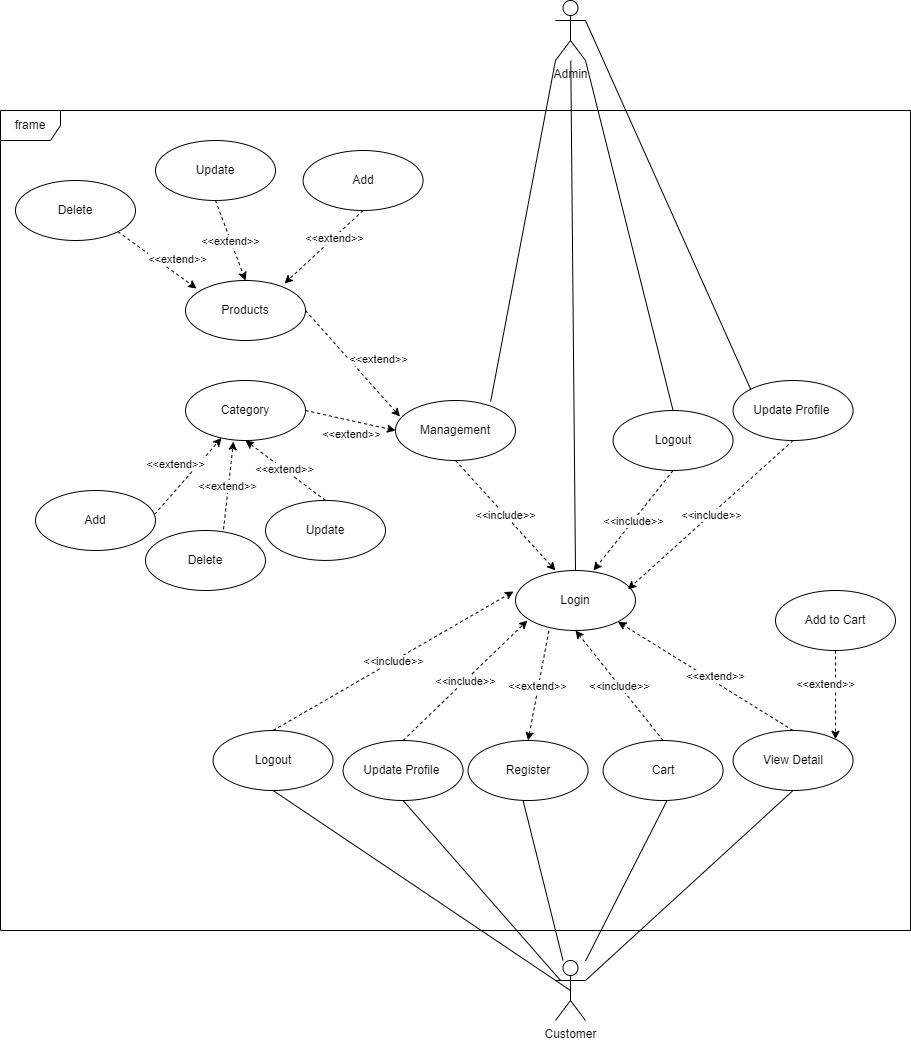

The diagram above was exported from draw.io. Its source (the exported page's mxGraphModel, read from the mxfile embedded in the PNG):
<mxGraphModel dx="1422" dy="1923" grid="1" gridSize="10" guides="1" tooltips="1" connect="1" arrows="1" fold="1" page="1" pageScale="1" pageWidth="827" pageHeight="1169" math="0" shadow="0">
  <root>
    <mxCell id="0" />
    <mxCell id="1" parent="0" />
    <mxCell id="iVCZypj-PkfxIonUXFnk-65" value="Customer" style="shape=umlActor;verticalLabelPosition=bottom;verticalAlign=top;html=1;outlineConnect=0;" vertex="1" parent="1">
      <mxGeometry x="770" y="-100" width="30" height="60" as="geometry" />
    </mxCell>
    <mxCell id="iVCZypj-PkfxIonUXFnk-66" value="Login" style="ellipse;whiteSpace=wrap;html=1;" vertex="1" parent="1">
      <mxGeometry x="730" y="-490" width="120" height="60" as="geometry" />
    </mxCell>
    <mxCell id="iVCZypj-PkfxIonUXFnk-67" value="Add to Cart" style="ellipse;whiteSpace=wrap;html=1;" vertex="1" parent="1">
      <mxGeometry x="990" y="-470" width="120" height="60" as="geometry" />
    </mxCell>
    <mxCell id="iVCZypj-PkfxIonUXFnk-68" value="View Detail" style="ellipse;whiteSpace=wrap;html=1;" vertex="1" parent="1">
      <mxGeometry x="947.57" y="-330" width="120" height="60" as="geometry" />
    </mxCell>
    <mxCell id="iVCZypj-PkfxIonUXFnk-69" value="Register" style="ellipse;whiteSpace=wrap;html=1;" vertex="1" parent="1">
      <mxGeometry x="682.57" y="-320" width="120" height="60" as="geometry" />
    </mxCell>
    <mxCell id="iVCZypj-PkfxIonUXFnk-70" value="Update Profile&amp;nbsp;" style="ellipse;whiteSpace=wrap;html=1;" vertex="1" parent="1">
      <mxGeometry x="557.57" y="-320" width="120" height="60" as="geometry" />
    </mxCell>
    <mxCell id="iVCZypj-PkfxIonUXFnk-71" value="Cart" style="ellipse;whiteSpace=wrap;html=1;" vertex="1" parent="1">
      <mxGeometry x="817.57" y="-320" width="120" height="60" as="geometry" />
    </mxCell>
    <mxCell id="iVCZypj-PkfxIonUXFnk-72" value="" style="endArrow=classic;html=1;rounded=0;dashed=1;entryX=1;entryY=0;entryDx=0;entryDy=0;exitX=0.5;exitY=1;exitDx=0;exitDy=0;" edge="1" parent="1" source="iVCZypj-PkfxIonUXFnk-67" target="iVCZypj-PkfxIonUXFnk-68">
      <mxGeometry relative="1" as="geometry">
        <mxPoint x="1010" y="-420" as="sourcePoint" />
        <mxPoint x="1190" y="-250" as="targetPoint" />
      </mxGeometry>
    </mxCell>
    <mxCell id="iVCZypj-PkfxIonUXFnk-73" value="&amp;lt;&amp;lt;extend&amp;gt;&amp;gt;" style="edgeLabel;resizable=0;html=1;align=center;verticalAlign=middle;" connectable="0" vertex="1" parent="iVCZypj-PkfxIonUXFnk-72">
      <mxGeometry relative="1" as="geometry">
        <mxPoint x="-10" y="-10" as="offset" />
      </mxGeometry>
    </mxCell>
    <mxCell id="iVCZypj-PkfxIonUXFnk-74" value="" style="endArrow=none;html=1;rounded=0;entryX=0.5;entryY=1;entryDx=0;entryDy=0;" edge="1" parent="1" source="iVCZypj-PkfxIonUXFnk-65">
      <mxGeometry width="50" height="50" relative="1" as="geometry">
        <mxPoint x="791.5700000000004" y="-200" as="sourcePoint" />
        <mxPoint x="881.5700000000002" y="-260" as="targetPoint" />
      </mxGeometry>
    </mxCell>
    <mxCell id="iVCZypj-PkfxIonUXFnk-75" value="" style="endArrow=classic;html=1;rounded=0;dashed=1;entryX=0.5;entryY=1;entryDx=0;entryDy=0;exitX=0.5;exitY=0;exitDx=0;exitDy=0;" edge="1" parent="1" source="iVCZypj-PkfxIonUXFnk-71" target="iVCZypj-PkfxIonUXFnk-66">
      <mxGeometry relative="1" as="geometry">
        <mxPoint x="1430" y="-290" as="sourcePoint" />
        <mxPoint x="1430" y="-510" as="targetPoint" />
      </mxGeometry>
    </mxCell>
    <mxCell id="iVCZypj-PkfxIonUXFnk-76" value="&amp;lt;&amp;lt;include&amp;gt;&amp;gt;" style="edgeLabel;resizable=0;html=1;align=center;verticalAlign=middle;" connectable="0" vertex="1" parent="iVCZypj-PkfxIonUXFnk-75">
      <mxGeometry relative="1" as="geometry" />
    </mxCell>
    <mxCell id="iVCZypj-PkfxIonUXFnk-77" value="" style="endArrow=none;html=1;rounded=0;exitX=1;exitY=0.3333333333333333;exitDx=0;exitDy=0;exitPerimeter=0;entryX=0.5;entryY=1;entryDx=0;entryDy=0;" edge="1" parent="1" source="iVCZypj-PkfxIonUXFnk-65" target="iVCZypj-PkfxIonUXFnk-68">
      <mxGeometry width="50" height="50" relative="1" as="geometry">
        <mxPoint x="897.57" y="-170" as="sourcePoint" />
        <mxPoint x="947.57" y="-220" as="targetPoint" />
      </mxGeometry>
    </mxCell>
    <mxCell id="iVCZypj-PkfxIonUXFnk-78" value="" style="endArrow=none;html=1;rounded=0;entryX=0.5;entryY=1;entryDx=0;entryDy=0;" edge="1" parent="1" source="iVCZypj-PkfxIonUXFnk-65">
      <mxGeometry width="50" height="50" relative="1" as="geometry">
        <mxPoint x="782.5700000000004" y="-200" as="sourcePoint" />
        <mxPoint x="737.5700000000006" y="-260" as="targetPoint" />
      </mxGeometry>
    </mxCell>
    <mxCell id="iVCZypj-PkfxIonUXFnk-79" value="" style="endArrow=none;html=1;rounded=0;exitX=0.5;exitY=1;exitDx=0;exitDy=0;entryX=0.167;entryY=0.333;entryDx=0;entryDy=0;entryPerimeter=0;" edge="1" parent="1" source="iVCZypj-PkfxIonUXFnk-70" target="iVCZypj-PkfxIonUXFnk-65">
      <mxGeometry width="50" height="50" relative="1" as="geometry">
        <mxPoint x="897.57" y="-170" as="sourcePoint" />
        <mxPoint x="767.57" y="-180" as="targetPoint" />
      </mxGeometry>
    </mxCell>
    <mxCell id="iVCZypj-PkfxIonUXFnk-80" value="" style="endArrow=classic;html=1;rounded=0;dashed=1;entryX=0.1;entryY=0.833;entryDx=0;entryDy=0;exitX=0.5;exitY=0;exitDx=0;exitDy=0;entryPerimeter=0;" edge="1" parent="1" source="iVCZypj-PkfxIonUXFnk-70" target="iVCZypj-PkfxIonUXFnk-66">
      <mxGeometry relative="1" as="geometry">
        <mxPoint x="1430" y="-290" as="sourcePoint" />
        <mxPoint x="1430" y="-510" as="targetPoint" />
      </mxGeometry>
    </mxCell>
    <mxCell id="iVCZypj-PkfxIonUXFnk-81" value="&amp;lt;&amp;lt;include&amp;gt;&amp;gt;" style="edgeLabel;resizable=0;html=1;align=center;verticalAlign=middle;" connectable="0" vertex="1" parent="iVCZypj-PkfxIonUXFnk-80">
      <mxGeometry relative="1" as="geometry" />
    </mxCell>
    <mxCell id="iVCZypj-PkfxIonUXFnk-82" value="" style="endArrow=classic;html=1;rounded=0;dashed=1;entryX=1;entryY=1;entryDx=0;entryDy=0;exitX=0.5;exitY=0;exitDx=0;exitDy=0;" edge="1" parent="1" source="iVCZypj-PkfxIonUXFnk-68" target="iVCZypj-PkfxIonUXFnk-66">
      <mxGeometry relative="1" as="geometry">
        <mxPoint x="1340" y="-290" as="sourcePoint" />
        <mxPoint x="1340" y="-520" as="targetPoint" />
      </mxGeometry>
    </mxCell>
    <mxCell id="iVCZypj-PkfxIonUXFnk-83" value="&amp;lt;&amp;lt;extend&amp;gt;&amp;gt;" style="edgeLabel;resizable=0;html=1;align=center;verticalAlign=middle;" connectable="0" vertex="1" parent="iVCZypj-PkfxIonUXFnk-82">
      <mxGeometry relative="1" as="geometry">
        <mxPoint x="9" as="offset" />
      </mxGeometry>
    </mxCell>
    <mxCell id="iVCZypj-PkfxIonUXFnk-84" value="" style="endArrow=classic;html=1;rounded=0;dashed=1;entryX=0.5;entryY=0;entryDx=0;entryDy=0;exitX=0.278;exitY=1.006;exitDx=0;exitDy=0;exitPerimeter=0;" edge="1" parent="1" source="iVCZypj-PkfxIonUXFnk-66" target="iVCZypj-PkfxIonUXFnk-69">
      <mxGeometry relative="1" as="geometry">
        <mxPoint x="1340" y="-290" as="sourcePoint" />
        <mxPoint x="1340" y="-520" as="targetPoint" />
      </mxGeometry>
    </mxCell>
    <mxCell id="iVCZypj-PkfxIonUXFnk-85" value="&amp;lt;&amp;lt;extend&amp;gt;&amp;gt;" style="edgeLabel;resizable=0;html=1;align=center;verticalAlign=middle;" connectable="0" vertex="1" parent="iVCZypj-PkfxIonUXFnk-84">
      <mxGeometry relative="1" as="geometry">
        <mxPoint x="-1" as="offset" />
      </mxGeometry>
    </mxCell>
    <mxCell id="iVCZypj-PkfxIonUXFnk-86" value="Admin" style="shape=umlActor;verticalLabelPosition=bottom;verticalAlign=top;html=1;outlineConnect=0;" vertex="1" parent="1">
      <mxGeometry x="770" y="-1060" width="30" height="60" as="geometry" />
    </mxCell>
    <mxCell id="iVCZypj-PkfxIonUXFnk-87" value="Management" style="ellipse;whiteSpace=wrap;html=1;" vertex="1" parent="1">
      <mxGeometry x="610" y="-660" width="120" height="60" as="geometry" />
    </mxCell>
    <mxCell id="iVCZypj-PkfxIonUXFnk-88" value="Products" style="ellipse;whiteSpace=wrap;html=1;" vertex="1" parent="1">
      <mxGeometry x="400" y="-780" width="120" height="60" as="geometry" />
    </mxCell>
    <mxCell id="iVCZypj-PkfxIonUXFnk-89" value="Category" style="ellipse;whiteSpace=wrap;html=1;" vertex="1" parent="1">
      <mxGeometry x="400" y="-680" width="120" height="60" as="geometry" />
    </mxCell>
    <mxCell id="iVCZypj-PkfxIonUXFnk-90" value="Add" style="ellipse;whiteSpace=wrap;html=1;" vertex="1" parent="1">
      <mxGeometry x="250" y="-570" width="120" height="60" as="geometry" />
    </mxCell>
    <mxCell id="iVCZypj-PkfxIonUXFnk-91" value="Update" style="ellipse;whiteSpace=wrap;html=1;" vertex="1" parent="1">
      <mxGeometry x="480" y="-560.0699999999999" width="120" height="60" as="geometry" />
    </mxCell>
    <mxCell id="iVCZypj-PkfxIonUXFnk-92" value="Delete" style="ellipse;whiteSpace=wrap;html=1;" vertex="1" parent="1">
      <mxGeometry x="359.9999999999999" y="-530" width="120" height="60" as="geometry" />
    </mxCell>
    <mxCell id="iVCZypj-PkfxIonUXFnk-93" value="" style="endArrow=classic;html=1;rounded=0;dashed=1;entryX=0.333;entryY=0;entryDx=0;entryDy=0;exitX=0.5;exitY=1;exitDx=0;exitDy=0;entryPerimeter=0;" edge="1" parent="1" source="iVCZypj-PkfxIonUXFnk-87" target="iVCZypj-PkfxIonUXFnk-66">
      <mxGeometry relative="1" as="geometry">
        <mxPoint x="620" y="-450" as="sourcePoint" />
        <mxPoint x="620" y="-670" as="targetPoint" />
      </mxGeometry>
    </mxCell>
    <mxCell id="iVCZypj-PkfxIonUXFnk-94" value="&amp;lt;&amp;lt;include&amp;gt;&amp;gt;" style="edgeLabel;resizable=0;html=1;align=center;verticalAlign=middle;" connectable="0" vertex="1" parent="iVCZypj-PkfxIonUXFnk-93">
      <mxGeometry relative="1" as="geometry" />
    </mxCell>
    <mxCell id="iVCZypj-PkfxIonUXFnk-95" value="" style="endArrow=none;html=1;rounded=0;entryX=0.793;entryY=0.017;entryDx=0;entryDy=0;entryPerimeter=0;exitX=0;exitY=1;exitDx=0;exitDy=0;exitPerimeter=0;" edge="1" parent="1" source="iVCZypj-PkfxIonUXFnk-86" target="iVCZypj-PkfxIonUXFnk-87">
      <mxGeometry width="50" height="50" relative="1" as="geometry">
        <mxPoint x="830.14" y="-680" as="sourcePoint" />
        <mxPoint x="830.14" y="-480" as="targetPoint" />
      </mxGeometry>
    </mxCell>
    <mxCell id="iVCZypj-PkfxIonUXFnk-96" value="" style="endArrow=classic;html=1;rounded=0;dashed=1;entryX=0;entryY=0.5;entryDx=0;entryDy=0;exitX=1;exitY=0.5;exitDx=0;exitDy=0;" edge="1" parent="1" source="iVCZypj-PkfxIonUXFnk-89" target="iVCZypj-PkfxIonUXFnk-87">
      <mxGeometry relative="1" as="geometry">
        <mxPoint x="920.14" y="-590" as="sourcePoint" />
        <mxPoint x="1080.1399999999999" y="-620" as="targetPoint" />
      </mxGeometry>
    </mxCell>
    <mxCell id="iVCZypj-PkfxIonUXFnk-97" value="&amp;lt;&amp;lt;extend&amp;gt;&amp;gt;" style="edgeLabel;resizable=0;html=1;align=center;verticalAlign=middle;" connectable="0" vertex="1" parent="iVCZypj-PkfxIonUXFnk-96">
      <mxGeometry relative="1" as="geometry">
        <mxPoint x="1" y="14" as="offset" />
      </mxGeometry>
    </mxCell>
    <mxCell id="iVCZypj-PkfxIonUXFnk-98" value="" style="endArrow=classic;html=1;rounded=0;dashed=1;exitX=1;exitY=0.5;exitDx=0;exitDy=0;entryX=0.037;entryY=0.267;entryDx=0;entryDy=0;entryPerimeter=0;" edge="1" parent="1" source="iVCZypj-PkfxIonUXFnk-88" target="iVCZypj-PkfxIonUXFnk-87">
      <mxGeometry relative="1" as="geometry">
        <mxPoint x="917.5699999999999" y="-770" as="sourcePoint" />
        <mxPoint x="587.5699999999999" y="-720" as="targetPoint" />
      </mxGeometry>
    </mxCell>
    <mxCell id="iVCZypj-PkfxIonUXFnk-99" value="&amp;lt;&amp;lt;extend&amp;gt;&amp;gt;" style="edgeLabel;resizable=0;html=1;align=center;verticalAlign=middle;" connectable="0" vertex="1" parent="iVCZypj-PkfxIonUXFnk-98">
      <mxGeometry relative="1" as="geometry">
        <mxPoint x="25" y="-5" as="offset" />
      </mxGeometry>
    </mxCell>
    <mxCell id="iVCZypj-PkfxIonUXFnk-100" value="" style="endArrow=classic;html=1;rounded=0;dashed=1;exitX=0.992;exitY=0.398;exitDx=0;exitDy=0;exitPerimeter=0;" edge="1" parent="1" source="iVCZypj-PkfxIonUXFnk-90" target="iVCZypj-PkfxIonUXFnk-89">
      <mxGeometry relative="1" as="geometry">
        <mxPoint x="210" y="-580.07" as="sourcePoint" />
        <mxPoint x="999.9964068711929" y="-851.2832034355964" as="targetPoint" />
      </mxGeometry>
    </mxCell>
    <mxCell id="iVCZypj-PkfxIonUXFnk-101" value="&amp;lt;&amp;lt;extend&amp;gt;&amp;gt;" style="edgeLabel;resizable=0;html=1;align=center;verticalAlign=middle;" connectable="0" vertex="1" parent="iVCZypj-PkfxIonUXFnk-100">
      <mxGeometry relative="1" as="geometry">
        <mxPoint x="-13" y="-12" as="offset" />
      </mxGeometry>
    </mxCell>
    <mxCell id="iVCZypj-PkfxIonUXFnk-102" value="" style="endArrow=classic;html=1;rounded=0;dashed=1;entryX=0.4;entryY=1.017;entryDx=0;entryDy=0;exitX=0.65;exitY=-0.018;exitDx=0;exitDy=0;entryPerimeter=0;exitPerimeter=0;" edge="1" parent="1" source="iVCZypj-PkfxIonUXFnk-92" target="iVCZypj-PkfxIonUXFnk-89">
      <mxGeometry relative="1" as="geometry">
        <mxPoint x="1117.71" y="-840.07" as="sourcePoint" />
        <mxPoint x="1040.1364068711928" y="-908.8567965644036" as="targetPoint" />
      </mxGeometry>
    </mxCell>
    <mxCell id="iVCZypj-PkfxIonUXFnk-103" value="&amp;lt;&amp;lt;extend&amp;gt;&amp;gt;" style="edgeLabel;resizable=0;html=1;align=center;verticalAlign=middle;" connectable="0" vertex="1" parent="iVCZypj-PkfxIonUXFnk-102">
      <mxGeometry relative="1" as="geometry">
        <mxPoint x="-1" as="offset" />
      </mxGeometry>
    </mxCell>
    <mxCell id="iVCZypj-PkfxIonUXFnk-104" value="" style="endArrow=classic;html=1;rounded=0;dashed=1;exitX=0.5;exitY=0;exitDx=0;exitDy=0;entryX=0.5;entryY=1;entryDx=0;entryDy=0;" edge="1" parent="1" source="iVCZypj-PkfxIonUXFnk-91" target="iVCZypj-PkfxIonUXFnk-89">
      <mxGeometry relative="1" as="geometry">
        <mxPoint x="1127.57" y="-830.07" as="sourcePoint" />
        <mxPoint x="920" y="-590.07" as="targetPoint" />
      </mxGeometry>
    </mxCell>
    <mxCell id="iVCZypj-PkfxIonUXFnk-105" value="&amp;lt;&amp;lt;extend&amp;gt;&amp;gt;" style="edgeLabel;resizable=0;html=1;align=center;verticalAlign=middle;" connectable="0" vertex="1" parent="iVCZypj-PkfxIonUXFnk-104">
      <mxGeometry relative="1" as="geometry">
        <mxPoint x="-1" y="-1" as="offset" />
      </mxGeometry>
    </mxCell>
    <mxCell id="iVCZypj-PkfxIonUXFnk-106" value="Add" style="ellipse;whiteSpace=wrap;html=1;" vertex="1" parent="1">
      <mxGeometry x="517.57" y="-910" width="120" height="60" as="geometry" />
    </mxCell>
    <mxCell id="iVCZypj-PkfxIonUXFnk-107" value="Update" style="ellipse;whiteSpace=wrap;html=1;" vertex="1" parent="1">
      <mxGeometry x="370.00000000000006" y="-920" width="120" height="60" as="geometry" />
    </mxCell>
    <mxCell id="iVCZypj-PkfxIonUXFnk-108" value="Delete" style="ellipse;whiteSpace=wrap;html=1;" vertex="1" parent="1">
      <mxGeometry x="230.00000000000006" y="-880" width="120" height="60" as="geometry" />
    </mxCell>
    <mxCell id="iVCZypj-PkfxIonUXFnk-109" value="" style="endArrow=classic;html=1;rounded=0;dashed=1;entryX=0.825;entryY=0.05;entryDx=0;entryDy=0;entryPerimeter=0;exitX=0.5;exitY=1;exitDx=0;exitDy=0;" edge="1" parent="1" source="iVCZypj-PkfxIonUXFnk-106" target="iVCZypj-PkfxIonUXFnk-88">
      <mxGeometry relative="1" as="geometry">
        <mxPoint x="580" y="-820" as="sourcePoint" />
        <mxPoint x="144.976406871193" y="-781.2132034355964" as="targetPoint" />
      </mxGeometry>
    </mxCell>
    <mxCell id="iVCZypj-PkfxIonUXFnk-110" value="&amp;lt;&amp;lt;extend&amp;gt;&amp;gt;" style="edgeLabel;resizable=0;html=1;align=center;verticalAlign=middle;" connectable="0" vertex="1" parent="iVCZypj-PkfxIonUXFnk-109">
      <mxGeometry relative="1" as="geometry">
        <mxPoint x="10" y="-9" as="offset" />
      </mxGeometry>
    </mxCell>
    <mxCell id="iVCZypj-PkfxIonUXFnk-111" value="" style="endArrow=classic;html=1;rounded=0;dashed=1;entryX=0.092;entryY=0.133;entryDx=0;entryDy=0;exitX=1;exitY=1;exitDx=0;exitDy=0;entryPerimeter=0;" edge="1" parent="1" source="iVCZypj-PkfxIonUXFnk-108" target="iVCZypj-PkfxIonUXFnk-88">
      <mxGeometry relative="1" as="geometry">
        <mxPoint x="132.55000000000004" y="-700" as="sourcePoint" />
        <mxPoint x="144.976406871193" y="-738.7867965644036" as="targetPoint" />
      </mxGeometry>
    </mxCell>
    <mxCell id="iVCZypj-PkfxIonUXFnk-112" value="&amp;lt;&amp;lt;extend&amp;gt;&amp;gt;" style="edgeLabel;resizable=0;html=1;align=center;verticalAlign=middle;" connectable="0" vertex="1" parent="iVCZypj-PkfxIonUXFnk-111">
      <mxGeometry relative="1" as="geometry">
        <mxPoint x="20" y="-1" as="offset" />
      </mxGeometry>
    </mxCell>
    <mxCell id="iVCZypj-PkfxIonUXFnk-113" value="" style="endArrow=classic;html=1;rounded=0;dashed=1;entryX=0.5;entryY=0;entryDx=0;entryDy=0;exitX=0.5;exitY=1;exitDx=0;exitDy=0;" edge="1" parent="1" source="iVCZypj-PkfxIonUXFnk-107" target="iVCZypj-PkfxIonUXFnk-88">
      <mxGeometry relative="1" as="geometry">
        <mxPoint x="404.97999999999996" y="-750" as="sourcePoint" />
        <mxPoint x="162.55000000000004" y="-760" as="targetPoint" />
      </mxGeometry>
    </mxCell>
    <mxCell id="iVCZypj-PkfxIonUXFnk-114" value="&amp;lt;&amp;lt;extend&amp;gt;&amp;gt;" style="edgeLabel;resizable=0;html=1;align=center;verticalAlign=middle;" connectable="0" vertex="1" parent="iVCZypj-PkfxIonUXFnk-113">
      <mxGeometry relative="1" as="geometry">
        <mxPoint x="-1" as="offset" />
      </mxGeometry>
    </mxCell>
    <mxCell id="iVCZypj-PkfxIonUXFnk-115" value="frame" style="shape=umlFrame;whiteSpace=wrap;html=1;" vertex="1" parent="1">
      <mxGeometry x="215" y="-950" width="910" height="820" as="geometry" />
    </mxCell>
    <mxCell id="iVCZypj-PkfxIonUXFnk-116" value="Logout" style="ellipse;whiteSpace=wrap;html=1;" vertex="1" parent="1">
      <mxGeometry x="827.5699999999998" y="-650" width="120" height="60" as="geometry" />
    </mxCell>
    <mxCell id="iVCZypj-PkfxIonUXFnk-117" value="" style="endArrow=classic;html=1;rounded=0;dashed=1;entryX=0.65;entryY=0;entryDx=0;entryDy=0;exitX=0.5;exitY=1;exitDx=0;exitDy=0;entryPerimeter=0;" edge="1" parent="1" source="iVCZypj-PkfxIonUXFnk-116" target="iVCZypj-PkfxIonUXFnk-66">
      <mxGeometry relative="1" as="geometry">
        <mxPoint x="999.9300000000001" y="-630" as="sourcePoint" />
        <mxPoint x="1140.07" y="-500" as="targetPoint" />
      </mxGeometry>
    </mxCell>
    <mxCell id="iVCZypj-PkfxIonUXFnk-118" value="&amp;lt;&amp;lt;include&amp;gt;&amp;gt;" style="edgeLabel;resizable=0;html=1;align=center;verticalAlign=middle;" connectable="0" vertex="1" parent="iVCZypj-PkfxIonUXFnk-117">
      <mxGeometry relative="1" as="geometry" />
    </mxCell>
    <mxCell id="iVCZypj-PkfxIonUXFnk-119" value="" style="endArrow=none;html=1;rounded=0;exitX=0.5;exitY=0;exitDx=0;exitDy=0;entryX=1;entryY=1;entryDx=0;entryDy=0;entryPerimeter=0;" edge="1" parent="1" source="iVCZypj-PkfxIonUXFnk-116" target="iVCZypj-PkfxIonUXFnk-86">
      <mxGeometry width="50" height="50" relative="1" as="geometry">
        <mxPoint x="900.14" y="-620" as="sourcePoint" />
        <mxPoint x="950.14" y="-670" as="targetPoint" />
      </mxGeometry>
    </mxCell>
    <mxCell id="iVCZypj-PkfxIonUXFnk-120" value="Logout" style="ellipse;whiteSpace=wrap;html=1;" vertex="1" parent="1">
      <mxGeometry x="427.56999999999994" y="-330" width="120" height="60" as="geometry" />
    </mxCell>
    <mxCell id="iVCZypj-PkfxIonUXFnk-121" value="" style="endArrow=classic;html=1;rounded=0;dashed=1;entryX=-0.017;entryY=0.35;entryDx=0;entryDy=0;exitX=0.5;exitY=0;exitDx=0;exitDy=0;entryPerimeter=0;" edge="1" parent="1" source="iVCZypj-PkfxIonUXFnk-120" target="iVCZypj-PkfxIonUXFnk-66">
      <mxGeometry relative="1" as="geometry">
        <mxPoint x="1060" y="-630" as="sourcePoint" />
        <mxPoint x="842.4264068711927" y="-471.21320343559637" as="targetPoint" />
      </mxGeometry>
    </mxCell>
    <mxCell id="iVCZypj-PkfxIonUXFnk-122" value="&amp;lt;&amp;lt;include&amp;gt;&amp;gt;" style="edgeLabel;resizable=0;html=1;align=center;verticalAlign=middle;" connectable="0" vertex="1" parent="iVCZypj-PkfxIonUXFnk-121">
      <mxGeometry relative="1" as="geometry" />
    </mxCell>
    <mxCell id="iVCZypj-PkfxIonUXFnk-123" value="" style="endArrow=none;html=1;rounded=0;entryX=0.5;entryY=1;entryDx=0;entryDy=0;exitX=0.5;exitY=0.5;exitDx=0;exitDy=0;exitPerimeter=0;" edge="1" parent="1" source="iVCZypj-PkfxIonUXFnk-65" target="iVCZypj-PkfxIonUXFnk-120">
      <mxGeometry width="50" height="50" relative="1" as="geometry">
        <mxPoint x="857.57" y="-330" as="sourcePoint" />
        <mxPoint x="907.57" y="-380" as="targetPoint" />
      </mxGeometry>
    </mxCell>
    <mxCell id="iVCZypj-PkfxIonUXFnk-124" value="" style="endArrow=none;html=1;rounded=0;exitX=0.5;exitY=0;exitDx=0;exitDy=0;" edge="1" parent="1" source="iVCZypj-PkfxIonUXFnk-66" target="iVCZypj-PkfxIonUXFnk-86">
      <mxGeometry width="50" height="50" relative="1" as="geometry">
        <mxPoint x="780" y="-610" as="sourcePoint" />
        <mxPoint x="789.9999999999995" y="-680" as="targetPoint" />
      </mxGeometry>
    </mxCell>
    <mxCell id="iVCZypj-PkfxIonUXFnk-125" value="Update Profile&amp;nbsp;" style="ellipse;whiteSpace=wrap;html=1;" vertex="1" parent="1">
      <mxGeometry x="947.57" y="-680" width="120" height="60" as="geometry" />
    </mxCell>
    <mxCell id="iVCZypj-PkfxIonUXFnk-126" value="" style="endArrow=classic;html=1;rounded=0;dashed=1;entryX=1;entryY=0;entryDx=0;entryDy=0;exitX=0.5;exitY=1;exitDx=0;exitDy=0;" edge="1" parent="1" source="iVCZypj-PkfxIonUXFnk-125">
      <mxGeometry relative="1" as="geometry">
        <mxPoint x="897.5699999999997" y="-640" as="sourcePoint" />
        <mxPoint x="842.4264068711927" y="-471.21320343559637" as="targetPoint" />
      </mxGeometry>
    </mxCell>
    <mxCell id="iVCZypj-PkfxIonUXFnk-127" value="&amp;lt;&amp;lt;include&amp;gt;&amp;gt;" style="edgeLabel;resizable=0;html=1;align=center;verticalAlign=middle;" connectable="0" vertex="1" parent="iVCZypj-PkfxIonUXFnk-126">
      <mxGeometry relative="1" as="geometry" />
    </mxCell>
    <mxCell id="iVCZypj-PkfxIonUXFnk-128" value="" style="endArrow=none;html=1;rounded=0;entryX=0;entryY=0;entryDx=0;entryDy=0;exitX=1;exitY=0.3333333333333333;exitDx=0;exitDy=0;exitPerimeter=0;" edge="1" parent="1" source="iVCZypj-PkfxIonUXFnk-86" target="iVCZypj-PkfxIonUXFnk-125">
      <mxGeometry width="50" height="50" relative="1" as="geometry">
        <mxPoint x="840" y="-520" as="sourcePoint" />
        <mxPoint x="890" y="-570" as="targetPoint" />
      </mxGeometry>
    </mxCell>
  </root>
</mxGraphModel>